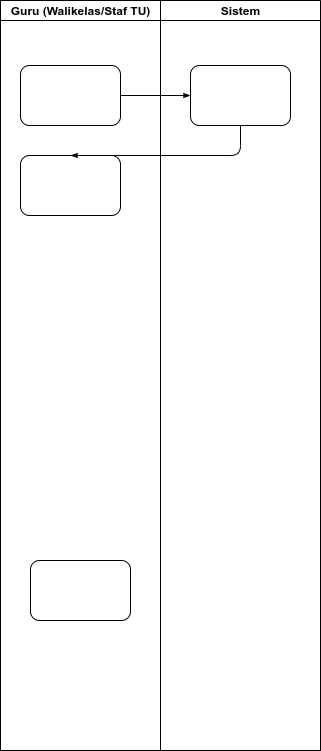

The diagram above was exported from draw.io. Its source (the exported page's mxGraphModel, read from the mxfile embedded in the PNG):
<mxGraphModel dx="2332" dy="728" grid="1" gridSize="10" guides="1" tooltips="1" connect="1" arrows="1" fold="1" page="1" pageScale="1" pageWidth="1100" pageHeight="850" background="#ffffff" math="0" shadow="0">
  <root>
    <mxCell id="0" />
    <mxCell id="1" parent="0" />
    <mxCell id="77e6c97f196da883-1" value="" style="swimlane;html=1;childLayout=stackLayout;startSize=0;rounded=0;shadow=0;labelBackgroundColor=none;strokeWidth=1;fontFamily=Verdana;fontSize=8;align=center;" parent="1" vertex="1">
      <mxGeometry x="-20" y="50" width="320" height="750" as="geometry" />
    </mxCell>
    <mxCell id="77e6c97f196da883-2" value="Guru (Walikelas/Staf TU)" style="swimlane;html=1;startSize=20;" parent="77e6c97f196da883-1" vertex="1">
      <mxGeometry width="160" height="750" as="geometry" />
    </mxCell>
    <mxCell id="77e6c97f196da883-8" value="" style="rounded=1;whiteSpace=wrap;html=1;shadow=0;labelBackgroundColor=none;strokeWidth=1;fontFamily=Verdana;fontSize=8;align=center;" parent="77e6c97f196da883-2" vertex="1">
      <mxGeometry x="20" y="65" width="100" height="60" as="geometry" />
    </mxCell>
    <mxCell id="77e6c97f196da883-9" value="" style="rounded=1;whiteSpace=wrap;html=1;shadow=0;labelBackgroundColor=none;strokeWidth=1;fontFamily=Verdana;fontSize=8;align=center;" parent="77e6c97f196da883-2" vertex="1">
      <mxGeometry x="20" y="155" width="100" height="60" as="geometry" />
    </mxCell>
    <mxCell id="77e6c97f196da883-10" value="" style="rounded=1;whiteSpace=wrap;html=1;shadow=0;labelBackgroundColor=none;strokeWidth=1;fontFamily=Verdana;fontSize=8;align=center;" parent="77e6c97f196da883-2" vertex="1">
      <mxGeometry x="30" y="560" width="100" height="60" as="geometry" />
    </mxCell>
    <mxCell id="77e6c97f196da883-26" style="edgeStyle=orthogonalEdgeStyle;rounded=1;html=1;labelBackgroundColor=none;startArrow=none;startFill=0;startSize=5;endArrow=classicThin;endFill=1;endSize=5;jettySize=auto;orthogonalLoop=1;strokeWidth=1;fontFamily=Verdana;fontSize=8" parent="77e6c97f196da883-1" source="77e6c97f196da883-8" target="77e6c97f196da883-11" edge="1">
      <mxGeometry relative="1" as="geometry" />
    </mxCell>
    <mxCell id="77e6c97f196da883-27" style="edgeStyle=orthogonalEdgeStyle;rounded=1;html=1;labelBackgroundColor=none;startArrow=none;startFill=0;startSize=5;endArrow=classicThin;endFill=1;endSize=5;jettySize=auto;orthogonalLoop=1;strokeWidth=1;fontFamily=Verdana;fontSize=8" parent="77e6c97f196da883-1" source="77e6c97f196da883-11" target="77e6c97f196da883-9" edge="1">
      <mxGeometry relative="1" as="geometry">
        <Array as="points">
          <mxPoint x="240" y="155" />
          <mxPoint x="70" y="155" />
        </Array>
      </mxGeometry>
    </mxCell>
    <mxCell id="77e6c97f196da883-3" value="Sistem" style="swimlane;html=1;startSize=20;" parent="77e6c97f196da883-1" vertex="1">
      <mxGeometry x="160" width="160" height="750" as="geometry" />
    </mxCell>
    <mxCell id="77e6c97f196da883-11" value="" style="rounded=1;whiteSpace=wrap;html=1;shadow=0;labelBackgroundColor=none;strokeWidth=1;fontFamily=Verdana;fontSize=8;align=center;" parent="77e6c97f196da883-3" vertex="1">
      <mxGeometry x="30" y="65" width="100" height="60" as="geometry" />
    </mxCell>
  </root>
</mxGraphModel>